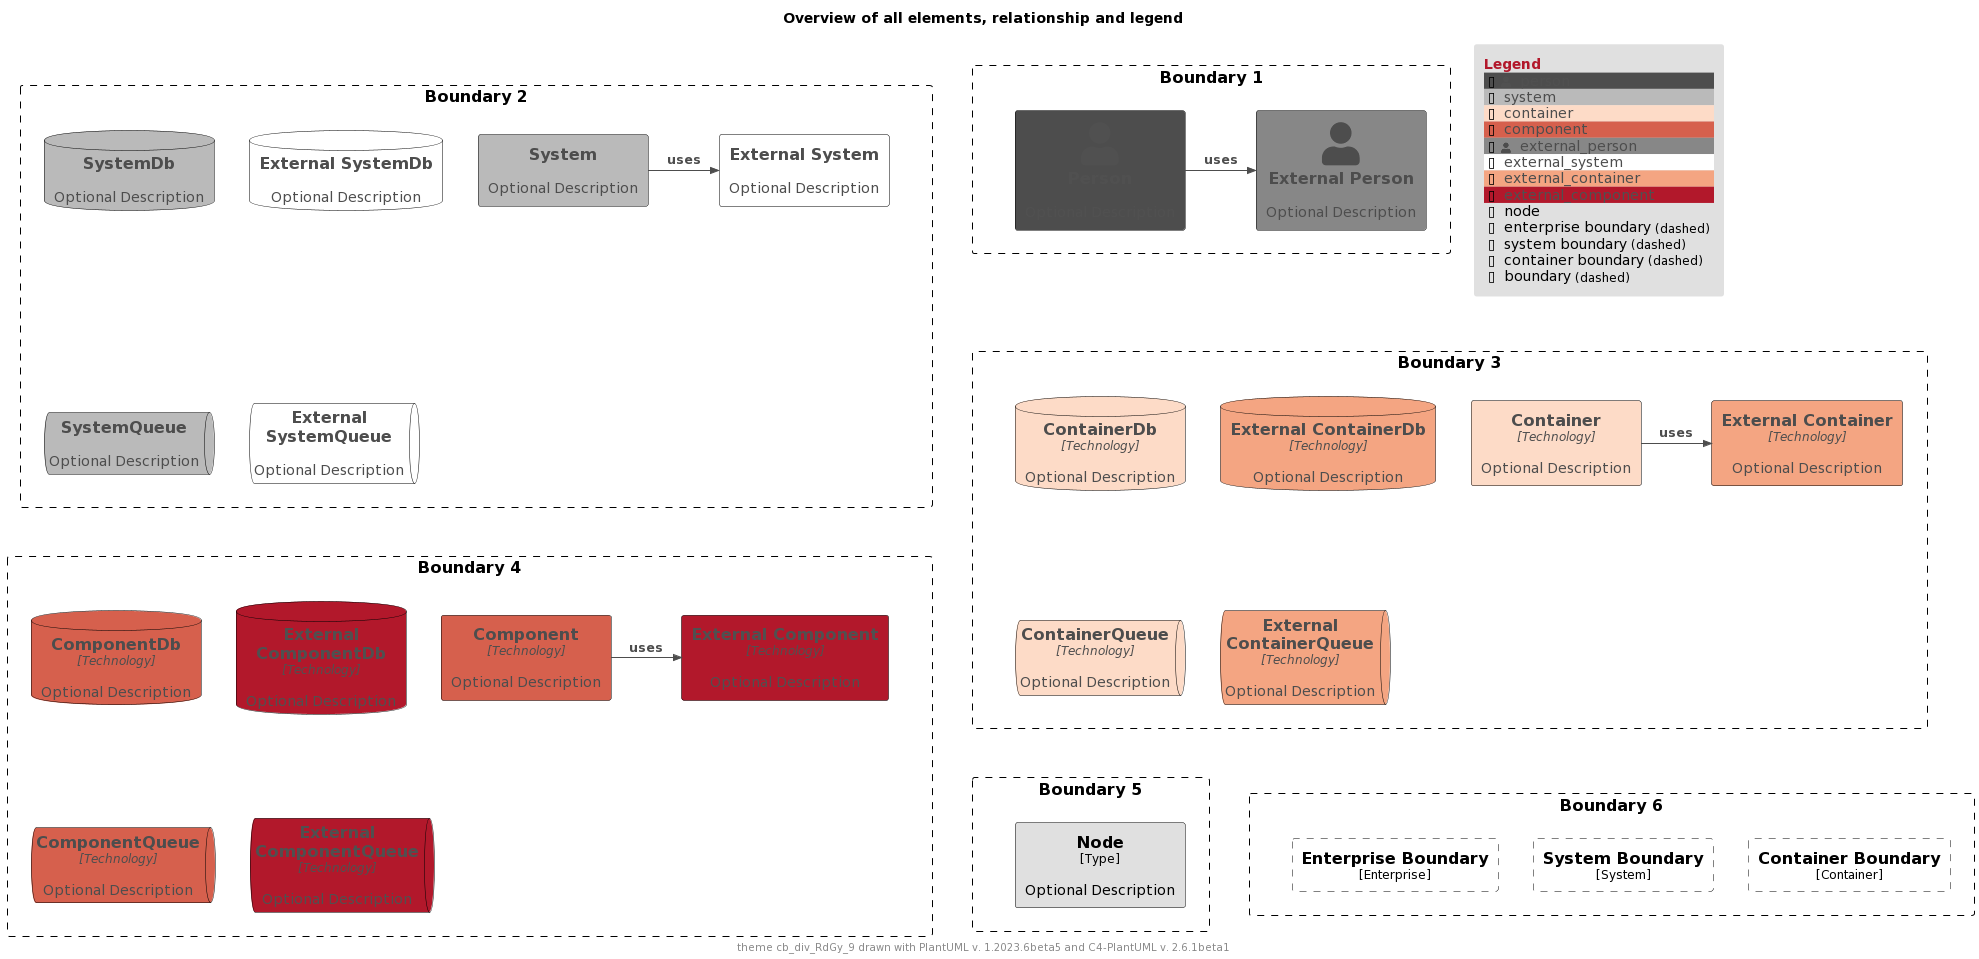

The diagram above was rendered by PlantUML. Its source (embedded in the PNG):
@startuml
'Theme: "puml-theme-cb_div_RdGy_9.puml"
'Theme colors
' Metadata
' Created: 2023-05-02 04:49:35.260221+00:00
!$THEME = "cb_div_RdGy_9"

!function $textcolor($bgColor)
!if $bgcolor == $COLOR_INDEX_4 || $bgcolor == $COLOR_INDEX_5
!return $COLOR_TEXT_FALLBACK_COLOR
!elseif $bgColor == $COLOR_INDEX_8
!return $COLOR_TEXT_FALLBACK_COLOR
!elseif $bgColor == $COLOR_INDEX_0
!return $COLOR_TEXT_FALLBACK_COLOR
!elseif %is_light($bgColor)
!return $COLOR_TEXT_DARK
!else
!return $COLOR_TEXT_LIGHT
!endif
!endfunction

!$COLOR_INDEX_0="#B2182B"
!$COLOR_INDEX_1="#D6604D"
!$COLOR_INDEX_2="#F4A582"
!$COLOR_INDEX_3="#FDDBC7"
!$COLOR_INDEX_4="#FFFFFF"
!$COLOR_INDEX_5="#E0E0E0"
!$COLOR_INDEX_6="#BABABA"
!$COLOR_INDEX_7="#878787"
!$COLOR_INDEX_8="#4D4D4D"
!$COLOR_BORDER_COLOR="#000000"

!$COLOR_TEXT_LIGHT=$COLOR_INDEX_0
!$COLOR_TEXT_DARK=$COLOR_INDEX_8
!$COLOR_TEXT_NEUTRAL=$textcolor($COLOR_INDEX_4)
!$COLOR_REL_COLOR=$textcolor($COLOR_INDEX_0)

!$COLOR_TEXT_FALLBACK_COLOR ?= "#505050"



' stereotype and technology font size
!$STEREOTYPE_FONT_SIZE ?= 12
!$TECHN_FONT_SIZE ?= 12

' default text color of all elements
!$ELEMENT_FONT_COLOR ?= $COLOR_TEXT_NEUTRAL

' arrow related colors and text size
!$ARROW_COLOR ?= $COLOR_TEXT_NEUTRAL
!$ARROW_FONT_COLOR ?= $COLOR_TEXT_NEUTRAL
!$ARROW_FONT_SIZE ?= 12

' (default) boundary related colors and style
!$BOUNDARY_COLOR ?= $COLOR_BORDER_COLOR
!$BOUNDARY_BG_COLOR ?= "transparent"
!$BOUNDARY_BORDER_STYLE ?= "dashed"

' person related colors
!$PERSON_FONT_COLOR ?= $textcolor($COLOR_INDEX_8)
!$PERSON_BG_COLOR ?= $COLOR_INDEX_8
!$PERSON_BORDER_COLOR ?= $COLOR_BORDER_COLOR

' external person related colors
!$EXTERNAL_PERSON_FONT_COLOR ?= $textcolor($COLOR_INDEX_7)
!$EXTERNAL_PERSON_BG_COLOR ?= $COLOR_INDEX_7
!$EXTERNAL_PERSON_BORDER_COLOR ?= $COLOR_BORDER_COLOR

' system related colors
!$SYSTEM_FONT_COLOR ?= $textcolor($COLOR_INDEX_6)
!$SYSTEM_BG_COLOR ?= $COLOR_INDEX_6
!$SYSTEM_BORDER_COLOR ?= $COLOR_BORDER_COLOR

' external system related colors
!$EXTERNAL_SYSTEM_FONT_COLOR ?= $textcolor($COLOR_INDEX_4)
!$EXTERNAL_SYSTEM_BG_COLOR ?= $COLOR_INDEX_4
!$EXTERNAL_SYSTEM_BORDER_COLOR ?= $COLOR_BORDER_COLOR

' system boundary related colors and style
!$SYSTEM_BOUNDARY_COLOR ?= $BOUNDARY_COLOR
!$SYSTEM_BOUNDARY_BG_COLOR ?= $BOUNDARY_BG_COLOR
!$SYSTEM_BOUNDARY_BORDER_STYLE ?= $BOUNDARY_BORDER_STYLE

' enterprise boundary related colors and style
!$ENTERPRISE_BOUNDARY_COLOR ?= $BOUNDARY_COLOR
!$ENTERPRISE_BOUNDARY_BG_COLOR ?= $BOUNDARY_BG_COLOR
!$ENTERPRISE_BOUNDARY_BORDER_STYLE ?= $BOUNDARY_BORDER_STYLE

' container related colors
!$CONTAINER_FONT_COLOR ?= $COLOR_TEXT_DARK
!$CONTAINER_BG_COLOR ?= $COLOR_INDEX_3
!$CONTAINER_BORDER_COLOR ?= $COLOR_BORDER_COLOR

' external container related colors
!$EXTERNAL_CONTAINER_FONT_COLOR ?= $textcolor($COLOR_INDEX_2)
!$EXTERNAL_CONTAINER_BG_COLOR ?= $COLOR_INDEX_2
!$EXTERNAL_CONTAINER_BORDER_COLOR ?= $COLOR_BORDER_COLOR

' container boundary related colors and style
!$CONTAINER_BOUNDARY_COLOR ?= $BOUNDARY_COLOR
!$CONTAINER_BOUNDARY_BG_COLOR ?= $BOUNDARY_BG_COLOR
!$CONTAINER_BOUNDARY_BORDER_STYLE ?= $BOUNDARY_BORDER_STYLE

' component related colors
!$COMPONENT_FONT_COLOR ?= $COLOR_TEXT_DARK
!$COMPONENT_BG_COLOR ?= $COLOR_INDEX_1
!$COMPONENT_BORDER_COLOR ?= $COLOR_BORDER_COLOR

' external component related colors
!$EXTERNAL_COMPONENT_FONT_COLOR ?= $textcolor($COLOR_INDEX_0)
!$EXTERNAL_COMPONENT_BG_COLOR ?= $COLOR_INDEX_0
!$EXTERNAL_COMPONENT_BORDER_COLOR ?= $COLOR_BORDER_COLOR

' node related colors
!$NODE_FONT_COLOR ?= "#000000"
!$NODE_BG_COLOR ?= $COLOR_INDEX_5
!$NODE_BORDER_COLOR ?= $COLOR_BORDER_COLOR

' legend colors and sizes
!$LEGEND_TITLE_COLOR ?= $COLOR_INDEX_0
!$LEGEND_FONT_COLOR ?= $textcolor($COLOR_INDEX_5)
!$LEGEND_BG_COLOR ?= $COLOR_INDEX_5
!$LEGEND_BORDER_COLOR ?= $COLOR_INDEX_5
!$LEGEND_DARK_COLOR ?= $COLOR_TEXT_DARK
!$LEGEND_LIGHT_COLOR ?= $COLOR_TEXT_LIGHT

!$LEGEND_DETAILS_SMALL_SIZE ?= 8
!$LEGEND_DETAILS_NORMAL_SIZE ?= 12

' legend related texts
!$LEGEND_SHADOW_TEXT ?= "shadow"
!$LEGEND_NO_SHADOW_TEXT ?= "no shadow"
!$LEGEND_NO_FONT_BG_TEXT ?= "last text and back color"
!$LEGEND_NO_FONT_TEXT ?= "last text color"
!$LEGEND_NO_BG_TEXT ?= "last back color"
!$LEGEND_NO_LINE_TEXT ?= "last line color"
!$LEGEND_ROUNDED_BOX ?= "rounded box"
!$LEGEND_EIGHT_SIDED ?= "eight sided"
!$LEGEND_DOTTED_LINE ?= "dotted"
!$LEGEND_DASHED_LINE ?= "dashed"
!$LEGEND_BOLD_LINE ?= "bold"
!$LEGEND_BOUNDARY ?= "boundary"
!$LEGEND_DASHED_BOUNDARY ?= "dashed"
' transparent is ignored, produces smaller legends
' !$LEGEND_DASHED_TRANSPARENT_BOUNDARY ?= "dashed, transparent"
!$LEGEND_DASHED_TRANSPARENT_BOUNDARY ?= "dashed"

' sketch related colors, font and texts
!$SKETCH_BG_COLOR ?= "transparent"
!$SKETCH_FONT_COLOR ?= $textcolor($COLOR_INDEX_8)
!$SKETCH_WARNING_COLOR ?= $COLOR_INDEX_8

!$SKETCH_FONT_NAME ?= "Gochi Hand"

!$SKETCH_FOOTER_WARNING ?= "Warning:"
!$SKETCH_FOOTER_TEXT ?= "Created for discussion, needs to be validated"

' size of rectangle shape corner markers
!$ROUNDED_BOX_SIZE ?= 25
!$EIGHT_SIDED_SIZE ?= 18

' Elements
!include https://raw.githubusercontent.com/plantuml-stdlib/C4-PlantUML/master/percy/TestAllElementsWithLegend.puml
@enduml